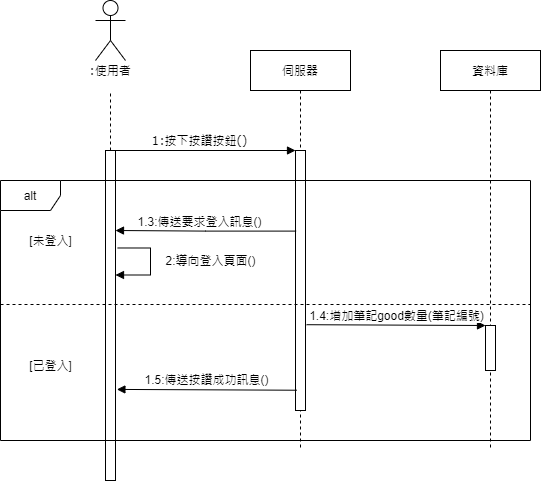

The diagram above was exported from draw.io. Its source (the exported page's mxGraphModel, read from the mxfile embedded in the PNG):
<mxGraphModel dx="898" dy="459" grid="1" gridSize="10" guides="1" tooltips="1" connect="1" arrows="1" fold="1" page="1" pageScale="1" pageWidth="1100" pageHeight="850" background="#ffffff" math="0" shadow="0">
  <root>
    <mxCell id="0" />
    <mxCell id="1" parent="0" />
    <mxCell id="7baba1c4bc27f4b0-2" value="伺服器" style="shape=umlLifeline;perimeter=lifelinePerimeter;whiteSpace=wrap;html=1;container=1;collapsible=0;recursiveResize=0;outlineConnect=0;rounded=0;shadow=0;comic=0;labelBackgroundColor=none;strokeWidth=1;fontFamily=Verdana;fontSize=12;align=center;" parent="1" vertex="1">
      <mxGeometry x="290" y="80" width="100" height="400" as="geometry" />
    </mxCell>
    <mxCell id="7baba1c4bc27f4b0-10" value="" style="html=1;points=[];perimeter=orthogonalPerimeter;rounded=0;shadow=0;comic=0;labelBackgroundColor=none;strokeWidth=1;fontFamily=Verdana;fontSize=12;align=center;" parent="7baba1c4bc27f4b0-2" vertex="1">
      <mxGeometry x="45" y="100" width="10" height="260" as="geometry" />
    </mxCell>
    <mxCell id="7baba1c4bc27f4b0-3" value="資料庫" style="shape=umlLifeline;perimeter=lifelinePerimeter;whiteSpace=wrap;html=1;container=1;collapsible=0;recursiveResize=0;outlineConnect=0;rounded=0;shadow=0;comic=0;labelBackgroundColor=none;strokeWidth=1;fontFamily=Verdana;fontSize=12;align=center;" parent="1" vertex="1">
      <mxGeometry x="480" y="80" width="100" height="400" as="geometry" />
    </mxCell>
    <mxCell id="7aJA_vNFpYo7cLNYexxr-10" value="" style="html=1;points=[];perimeter=orthogonalPerimeter;" parent="7baba1c4bc27f4b0-3" vertex="1">
      <mxGeometry x="45" y="275" width="10" height="45" as="geometry" />
    </mxCell>
    <mxCell id="7baba1c4bc27f4b0-8" value=":使用者" style="shape=umlLifeline;perimeter=lifelinePerimeter;whiteSpace=wrap;html=1;container=1;collapsible=0;recursiveResize=0;outlineConnect=0;rounded=1;shadow=0;comic=0;labelBackgroundColor=none;strokeWidth=1;fontFamily=Verdana;fontSize=12;align=center;fillColor=none;size=40;strokeColor=none;" parent="1" vertex="1">
      <mxGeometry x="100" y="80" width="100" height="400" as="geometry" />
    </mxCell>
    <mxCell id="7baba1c4bc27f4b0-9" value="" style="html=1;points=[];perimeter=orthogonalPerimeter;rounded=0;shadow=0;comic=0;labelBackgroundColor=none;strokeWidth=1;fontFamily=Verdana;fontSize=12;align=center;" parent="7baba1c4bc27f4b0-8" vertex="1">
      <mxGeometry x="45" y="100" width="10" height="330" as="geometry" />
    </mxCell>
    <mxCell id="7baba1c4bc27f4b0-11" value="1:按下按讚按鈕()" style="html=1;verticalAlign=bottom;endArrow=block;entryX=0;entryY=0;labelBackgroundColor=none;fontFamily=Verdana;fontSize=12;edgeStyle=elbowEdgeStyle;elbow=vertical;" parent="1" source="7baba1c4bc27f4b0-9" target="7baba1c4bc27f4b0-10" edge="1">
      <mxGeometry x="-0.0625" relative="1" as="geometry">
        <mxPoint x="220" y="190" as="sourcePoint" />
        <mxPoint as="offset" />
      </mxGeometry>
    </mxCell>
    <mxCell id="-jyuBSduhx_xNrM7RFQ3-1" value="" style="shape=umlActor;verticalLabelPosition=bottom;verticalAlign=top;html=1;outlineConnect=0;fillColor=none;gradientColor=none;" parent="1" vertex="1">
      <mxGeometry x="135" y="30" width="30" height="60" as="geometry" />
    </mxCell>
    <mxCell id="-jyuBSduhx_xNrM7RFQ3-6" style="edgeStyle=orthogonalEdgeStyle;rounded=0;orthogonalLoop=1;jettySize=auto;html=1;endArrow=none;endFill=0;dashed=1;" parent="1" source="7baba1c4bc27f4b0-9" edge="1">
      <mxGeometry relative="1" as="geometry">
        <mxPoint x="150" y="120" as="targetPoint" />
        <Array as="points">
          <mxPoint x="150" y="160" />
          <mxPoint x="150" y="160" />
        </Array>
      </mxGeometry>
    </mxCell>
    <mxCell id="7aJA_vNFpYo7cLNYexxr-5" value="1.3:傳送要求登入訊息()" style="edgeStyle=orthogonalEdgeStyle;rounded=0;orthogonalLoop=1;jettySize=auto;html=1;endArrow=block;endFill=1;exitX=0.06;exitY=0.31;exitDx=0;exitDy=0;exitPerimeter=0;" parent="1" source="7baba1c4bc27f4b0-10" edge="1">
      <mxGeometry x="0.0728" y="-10" relative="1" as="geometry">
        <mxPoint x="310" y="260" as="sourcePoint" />
        <mxPoint x="155" y="260" as="targetPoint" />
        <Array as="points">
          <mxPoint x="245" y="261" />
        </Array>
        <mxPoint as="offset" />
      </mxGeometry>
    </mxCell>
    <mxCell id="7aJA_vNFpYo7cLNYexxr-6" value="" style="line;strokeWidth=1;fillColor=none;align=left;verticalAlign=middle;spacingTop=-1;spacingLeft=3;spacingRight=3;rotatable=0;labelPosition=right;points=[];portConstraint=eastwest;sketch=0;fontSize=12;dashed=1;" parent="1" vertex="1">
      <mxGeometry x="40" y="330" width="530" height="8" as="geometry" />
    </mxCell>
    <mxCell id="7aJA_vNFpYo7cLNYexxr-7" value="2:導向登入頁面()" style="edgeStyle=orthogonalEdgeStyle;rounded=0;orthogonalLoop=1;jettySize=auto;html=1;endArrow=block;endFill=1;exitX=1.22;exitY=0.356;exitDx=0;exitDy=0;exitPerimeter=0;" parent="1" edge="1">
      <mxGeometry x="-0.0443" y="60" relative="1" as="geometry">
        <mxPoint x="157.20000000000005" y="277.48" as="sourcePoint" />
        <mxPoint x="155" y="304.5" as="targetPoint" />
        <Array as="points">
          <mxPoint x="190" y="278" />
          <mxPoint x="190" y="305" />
        </Array>
        <mxPoint as="offset" />
      </mxGeometry>
    </mxCell>
    <mxCell id="7aJA_vNFpYo7cLNYexxr-8" value="[未登入]" style="text;html=1;align=center;verticalAlign=middle;resizable=0;points=[];autosize=1;strokeColor=none;" parent="1" vertex="1">
      <mxGeometry x="60" y="260" width="60" height="20" as="geometry" />
    </mxCell>
    <mxCell id="7aJA_vNFpYo7cLNYexxr-9" value="[已登入]" style="text;html=1;align=center;verticalAlign=middle;resizable=0;points=[];autosize=1;strokeColor=none;" parent="1" vertex="1">
      <mxGeometry x="60" y="385" width="60" height="20" as="geometry" />
    </mxCell>
    <mxCell id="7aJA_vNFpYo7cLNYexxr-11" value="1.4:增加筆記good數量(筆記編號)" style="html=1;verticalAlign=bottom;endArrow=block;entryX=0;entryY=0;exitX=1.1;exitY=0.67;exitDx=0;exitDy=0;exitPerimeter=0;" parent="1" source="7baba1c4bc27f4b0-10" target="7aJA_vNFpYo7cLNYexxr-10" edge="1">
      <mxGeometry relative="1" as="geometry">
        <mxPoint x="360" y="355" as="sourcePoint" />
      </mxGeometry>
    </mxCell>
    <mxCell id="7aJA_vNFpYo7cLNYexxr-13" value="1.5:傳送按讚成功訊息()" style="html=1;verticalAlign=bottom;endArrow=block;exitX=0.14;exitY=0.922;exitDx=0;exitDy=0;exitPerimeter=0;entryX=1.14;entryY=0.724;entryDx=0;entryDy=0;entryPerimeter=0;" parent="1" source="7baba1c4bc27f4b0-10" target="7baba1c4bc27f4b0-9" edge="1">
      <mxGeometry width="80" relative="1" as="geometry">
        <mxPoint x="240" y="420" as="sourcePoint" />
        <mxPoint x="320" y="420" as="targetPoint" />
      </mxGeometry>
    </mxCell>
    <mxCell id="7aJA_vNFpYo7cLNYexxr-4" value="alt" style="shape=umlFrame;whiteSpace=wrap;html=1;" parent="1" vertex="1">
      <mxGeometry x="40" y="210" width="530" height="260" as="geometry" />
    </mxCell>
  </root>
</mxGraphModel>